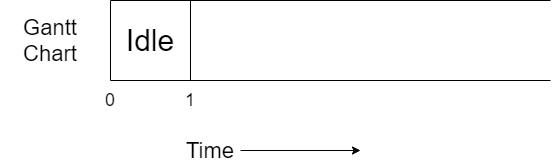

The diagram above was exported from draw.io. Its source (the exported page's mxGraphModel, read from the mxfile embedded in the PNG):
<mxGraphModel dx="782" dy="437" grid="1" gridSize="10" guides="1" tooltips="1" connect="1" arrows="1" fold="1" page="1" pageScale="1" pageWidth="827" pageHeight="1169" math="0" shadow="0">
  <root>
    <mxCell id="0" />
    <mxCell id="1" parent="0" />
    <mxCell id="IkqktZZvo0Yvi-Zc7vEq-1" value="" style="endArrow=none;html=1;" parent="1" edge="1">
      <mxGeometry width="50" height="50" relative="1" as="geometry">
        <mxPoint x="160" y="320" as="sourcePoint" />
        <mxPoint x="160" y="400" as="targetPoint" />
      </mxGeometry>
    </mxCell>
    <mxCell id="IkqktZZvo0Yvi-Zc7vEq-2" value="" style="endArrow=none;html=1;" parent="1" edge="1">
      <mxGeometry width="50" height="50" relative="1" as="geometry">
        <mxPoint x="160" y="400" as="sourcePoint" />
        <mxPoint x="600" y="400" as="targetPoint" />
      </mxGeometry>
    </mxCell>
    <mxCell id="IkqktZZvo0Yvi-Zc7vEq-3" value="" style="endArrow=none;html=1;" parent="1" edge="1">
      <mxGeometry width="50" height="50" relative="1" as="geometry">
        <mxPoint x="160" y="320" as="sourcePoint" />
        <mxPoint x="600" y="320" as="targetPoint" />
      </mxGeometry>
    </mxCell>
    <mxCell id="IkqktZZvo0Yvi-Zc7vEq-4" value="" style="endArrow=none;html=1;" parent="1" edge="1">
      <mxGeometry width="50" height="50" relative="1" as="geometry">
        <mxPoint x="240" y="320" as="sourcePoint" />
        <mxPoint x="240" y="400" as="targetPoint" />
      </mxGeometry>
    </mxCell>
    <mxCell id="IkqktZZvo0Yvi-Zc7vEq-5" value="&lt;font style=&quot;font-size: 30px&quot;&gt;Idle&lt;/font&gt;" style="text;html=1;strokeColor=none;fillColor=none;align=center;verticalAlign=middle;whiteSpace=wrap;rounded=0;" parent="1" vertex="1">
      <mxGeometry x="180" y="350" width="40" height="20" as="geometry" />
    </mxCell>
    <mxCell id="IkqktZZvo0Yvi-Zc7vEq-6" value="&lt;font style=&quot;font-size: 22px&quot;&gt;Gantt Chart&lt;/font&gt;" style="text;html=1;strokeColor=none;fillColor=none;align=center;verticalAlign=middle;whiteSpace=wrap;rounded=0;" parent="1" vertex="1">
      <mxGeometry x="50" y="350" width="100" height="20" as="geometry" />
    </mxCell>
    <mxCell id="IkqktZZvo0Yvi-Zc7vEq-9" style="edgeStyle=orthogonalEdgeStyle;rounded=0;orthogonalLoop=1;jettySize=auto;html=1;" parent="1" source="IkqktZZvo0Yvi-Zc7vEq-7" edge="1">
      <mxGeometry relative="1" as="geometry">
        <mxPoint x="410" y="470" as="targetPoint" />
      </mxGeometry>
    </mxCell>
    <mxCell id="IkqktZZvo0Yvi-Zc7vEq-7" value="&lt;font style=&quot;font-size: 22px&quot;&gt;Time&lt;/font&gt;" style="text;html=1;strokeColor=none;fillColor=none;align=center;verticalAlign=middle;whiteSpace=wrap;rounded=0;" parent="1" vertex="1">
      <mxGeometry x="230" y="460" width="60" height="20" as="geometry" />
    </mxCell>
    <mxCell id="IkqktZZvo0Yvi-Zc7vEq-10" value="&lt;font style=&quot;font-size: 18px&quot;&gt;0&lt;/font&gt;" style="text;html=1;strokeColor=none;fillColor=none;align=center;verticalAlign=middle;whiteSpace=wrap;rounded=0;" parent="1" vertex="1">
      <mxGeometry x="140" y="410" width="40" height="20" as="geometry" />
    </mxCell>
    <mxCell id="IkqktZZvo0Yvi-Zc7vEq-11" value="&lt;font style=&quot;font-size: 18px&quot;&gt;1&lt;/font&gt;" style="text;html=1;strokeColor=none;fillColor=none;align=center;verticalAlign=middle;whiteSpace=wrap;rounded=0;" parent="1" vertex="1">
      <mxGeometry x="220" y="410" width="40" height="20" as="geometry" />
    </mxCell>
  </root>
</mxGraphModel>